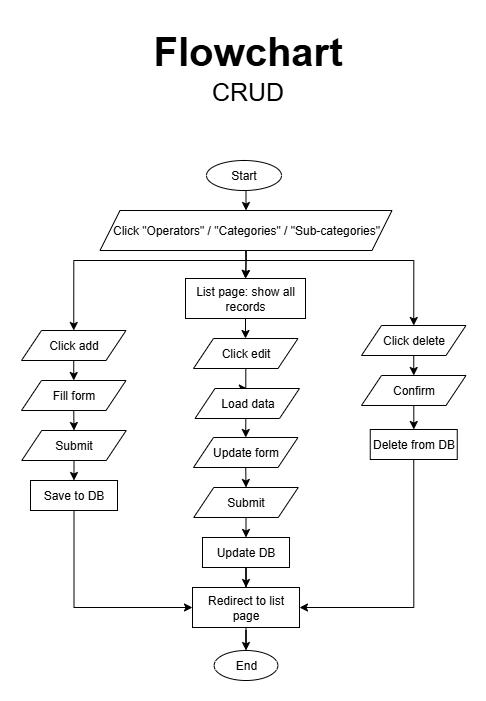

The diagram above was exported from draw.io. Its source (the exported page's mxGraphModel, read from the mxfile embedded in the PNG):
<mxGraphModel dx="872" dy="465" grid="1" gridSize="10" guides="1" tooltips="1" connect="1" arrows="1" fold="1" page="1" pageScale="1" pageWidth="850" pageHeight="1100" math="0" shadow="0">
  <root>
    <mxCell id="0" />
    <mxCell id="1" parent="0" />
    <mxCell id="8nYk4enm2u6AsqQ-dAUk-3" style="edgeStyle=orthogonalEdgeStyle;rounded=0;orthogonalLoop=1;jettySize=auto;html=1;exitX=0.5;exitY=1;exitDx=0;exitDy=0;entryX=0.5;entryY=0;entryDx=0;entryDy=0;" edge="1" parent="1" source="kAuAALNAWFA5Mm9BRYMI-1" target="kAuAALNAWFA5Mm9BRYMI-3">
      <mxGeometry relative="1" as="geometry" />
    </mxCell>
    <mxCell id="kAuAALNAWFA5Mm9BRYMI-1" value="Start" style="ellipse;whiteSpace=wrap;html=1;" vertex="1" parent="1">
      <mxGeometry x="388" y="170" width="75" height="30" as="geometry" />
    </mxCell>
    <mxCell id="8nYk4enm2u6AsqQ-dAUk-4" style="edgeStyle=orthogonalEdgeStyle;rounded=0;orthogonalLoop=1;jettySize=auto;html=1;exitX=0.5;exitY=1;exitDx=0;exitDy=0;entryX=0.5;entryY=0;entryDx=0;entryDy=0;" edge="1" parent="1" target="kAuAALNAWFA5Mm9BRYMI-4">
      <mxGeometry relative="1" as="geometry">
        <mxPoint x="427.5" y="270" as="sourcePoint" />
      </mxGeometry>
    </mxCell>
    <mxCell id="cXxazB-egAs8VuUyIH5n-23" style="edgeStyle=orthogonalEdgeStyle;rounded=0;orthogonalLoop=1;jettySize=auto;html=1;exitX=0.5;exitY=1;exitDx=0;exitDy=0;" edge="1" parent="1" source="kAuAALNAWFA5Mm9BRYMI-3" target="kAuAALNAWFA5Mm9BRYMI-4">
      <mxGeometry relative="1" as="geometry" />
    </mxCell>
    <mxCell id="cXxazB-egAs8VuUyIH5n-37" style="edgeStyle=orthogonalEdgeStyle;rounded=0;orthogonalLoop=1;jettySize=auto;html=1;exitX=0.5;exitY=1;exitDx=0;exitDy=0;entryX=0.5;entryY=0;entryDx=0;entryDy=0;" edge="1" parent="1" source="kAuAALNAWFA5Mm9BRYMI-3" target="kAuAALNAWFA5Mm9BRYMI-5">
      <mxGeometry relative="1" as="geometry">
        <Array as="points">
          <mxPoint x="428" y="270" />
          <mxPoint x="255" y="270" />
        </Array>
      </mxGeometry>
    </mxCell>
    <mxCell id="cXxazB-egAs8VuUyIH5n-38" style="edgeStyle=orthogonalEdgeStyle;rounded=0;orthogonalLoop=1;jettySize=auto;html=1;exitX=0.5;exitY=1;exitDx=0;exitDy=0;entryX=0.5;entryY=0;entryDx=0;entryDy=0;" edge="1" parent="1" source="kAuAALNAWFA5Mm9BRYMI-3" target="cXxazB-egAs8VuUyIH5n-2">
      <mxGeometry relative="1" as="geometry">
        <Array as="points">
          <mxPoint x="428" y="270" />
          <mxPoint x="595" y="270" />
        </Array>
      </mxGeometry>
    </mxCell>
    <mxCell id="kAuAALNAWFA5Mm9BRYMI-3" value="Click &quot;Operators&quot; / &quot;Categories&quot; / &quot;Sub-categories&quot;" style="shape=parallelogram;perimeter=parallelogramPerimeter;whiteSpace=wrap;html=1;fixedSize=1;" vertex="1" parent="1">
      <mxGeometry x="281.5" y="220" width="292" height="40" as="geometry" />
    </mxCell>
    <mxCell id="cXxazB-egAs8VuUyIH5n-32" style="edgeStyle=orthogonalEdgeStyle;rounded=0;orthogonalLoop=1;jettySize=auto;html=1;exitX=0.5;exitY=1;exitDx=0;exitDy=0;" edge="1" parent="1" source="kAuAALNAWFA5Mm9BRYMI-4" target="cXxazB-egAs8VuUyIH5n-14">
      <mxGeometry relative="1" as="geometry" />
    </mxCell>
    <mxCell id="kAuAALNAWFA5Mm9BRYMI-4" value="List page: show all records" style="rounded=0;whiteSpace=wrap;html=1;" vertex="1" parent="1">
      <mxGeometry x="367" y="288" width="120" height="40" as="geometry" />
    </mxCell>
    <mxCell id="8nYk4enm2u6AsqQ-dAUk-2" value="End" style="ellipse;whiteSpace=wrap;html=1;" vertex="1" parent="1">
      <mxGeometry x="395.63" y="660" width="63.75" height="30" as="geometry" />
    </mxCell>
    <mxCell id="cXxazB-egAs8VuUyIH5n-11" value="" style="group" vertex="1" connectable="0" parent="1">
      <mxGeometry x="202" y="340" width="107" height="240" as="geometry" />
    </mxCell>
    <mxCell id="8nYk4enm2u6AsqQ-dAUk-6" style="edgeStyle=orthogonalEdgeStyle;rounded=0;orthogonalLoop=1;jettySize=auto;html=1;exitX=0.5;exitY=1;exitDx=0;exitDy=0;entryX=0.5;entryY=0;entryDx=0;entryDy=0;" edge="1" parent="cXxazB-egAs8VuUyIH5n-11" source="kAuAALNAWFA5Mm9BRYMI-5" target="kAuAALNAWFA5Mm9BRYMI-7">
      <mxGeometry relative="1" as="geometry" />
    </mxCell>
    <mxCell id="kAuAALNAWFA5Mm9BRYMI-5" value="Click add" style="shape=parallelogram;perimeter=parallelogramPerimeter;whiteSpace=wrap;html=1;fixedSize=1;" vertex="1" parent="cXxazB-egAs8VuUyIH5n-11">
      <mxGeometry x="1" width="104.5" height="30" as="geometry" />
    </mxCell>
    <mxCell id="8nYk4enm2u6AsqQ-dAUk-7" style="edgeStyle=orthogonalEdgeStyle;rounded=0;orthogonalLoop=1;jettySize=auto;html=1;exitX=0.5;exitY=1;exitDx=0;exitDy=0;entryX=0.5;entryY=0;entryDx=0;entryDy=0;" edge="1" parent="cXxazB-egAs8VuUyIH5n-11" source="kAuAALNAWFA5Mm9BRYMI-7" target="kAuAALNAWFA5Mm9BRYMI-8">
      <mxGeometry relative="1" as="geometry" />
    </mxCell>
    <mxCell id="kAuAALNAWFA5Mm9BRYMI-7" value="Fill form" style="shape=parallelogram;perimeter=parallelogramPerimeter;whiteSpace=wrap;html=1;fixedSize=1;" vertex="1" parent="cXxazB-egAs8VuUyIH5n-11">
      <mxGeometry x="1" y="50" width="104.5" height="30" as="geometry" />
    </mxCell>
    <mxCell id="8nYk4enm2u6AsqQ-dAUk-8" style="edgeStyle=orthogonalEdgeStyle;rounded=0;orthogonalLoop=1;jettySize=auto;html=1;exitX=0.5;exitY=1;exitDx=0;exitDy=0;entryX=0.5;entryY=0;entryDx=0;entryDy=0;" edge="1" parent="cXxazB-egAs8VuUyIH5n-11" source="kAuAALNAWFA5Mm9BRYMI-8" target="kAuAALNAWFA5Mm9BRYMI-9">
      <mxGeometry relative="1" as="geometry" />
    </mxCell>
    <mxCell id="kAuAALNAWFA5Mm9BRYMI-8" value="Submit" style="shape=parallelogram;perimeter=parallelogramPerimeter;whiteSpace=wrap;html=1;fixedSize=1;" vertex="1" parent="cXxazB-egAs8VuUyIH5n-11">
      <mxGeometry x="1.25" y="100" width="104.5" height="30" as="geometry" />
    </mxCell>
    <mxCell id="kAuAALNAWFA5Mm9BRYMI-9" value="Save to DB" style="rounded=0;whiteSpace=wrap;html=1;" vertex="1" parent="cXxazB-egAs8VuUyIH5n-11">
      <mxGeometry x="10" y="150" width="87" height="30" as="geometry" />
    </mxCell>
    <mxCell id="cXxazB-egAs8VuUyIH5n-33" value="" style="edgeStyle=orthogonalEdgeStyle;rounded=0;orthogonalLoop=1;jettySize=auto;html=1;" edge="1" parent="1" source="cXxazB-egAs8VuUyIH5n-14" target="cXxazB-egAs8VuUyIH5n-25">
      <mxGeometry relative="1" as="geometry" />
    </mxCell>
    <mxCell id="cXxazB-egAs8VuUyIH5n-14" value="Click edit" style="shape=parallelogram;perimeter=parallelogramPerimeter;whiteSpace=wrap;html=1;fixedSize=1;" vertex="1" parent="1">
      <mxGeometry x="375" y="348" width="104.5" height="30" as="geometry" />
    </mxCell>
    <mxCell id="cXxazB-egAs8VuUyIH5n-15" style="edgeStyle=orthogonalEdgeStyle;rounded=0;orthogonalLoop=1;jettySize=auto;html=1;exitX=0.5;exitY=1;exitDx=0;exitDy=0;entryX=0.5;entryY=0;entryDx=0;entryDy=0;" edge="1" parent="1" source="cXxazB-egAs8VuUyIH5n-16" target="cXxazB-egAs8VuUyIH5n-18">
      <mxGeometry relative="1" as="geometry" />
    </mxCell>
    <mxCell id="cXxazB-egAs8VuUyIH5n-16" value="Update form" style="shape=parallelogram;perimeter=parallelogramPerimeter;whiteSpace=wrap;html=1;fixedSize=1;" vertex="1" parent="1">
      <mxGeometry x="375" y="447" width="104.5" height="30" as="geometry" />
    </mxCell>
    <mxCell id="cXxazB-egAs8VuUyIH5n-17" style="edgeStyle=orthogonalEdgeStyle;rounded=0;orthogonalLoop=1;jettySize=auto;html=1;exitX=0.5;exitY=1;exitDx=0;exitDy=0;entryX=0.5;entryY=0;entryDx=0;entryDy=0;" edge="1" parent="1" source="cXxazB-egAs8VuUyIH5n-18" target="cXxazB-egAs8VuUyIH5n-20">
      <mxGeometry relative="1" as="geometry" />
    </mxCell>
    <mxCell id="cXxazB-egAs8VuUyIH5n-18" value="Submit" style="shape=parallelogram;perimeter=parallelogramPerimeter;whiteSpace=wrap;html=1;fixedSize=1;" vertex="1" parent="1">
      <mxGeometry x="375.25" y="497" width="104.5" height="30" as="geometry" />
    </mxCell>
    <mxCell id="cXxazB-egAs8VuUyIH5n-19" style="edgeStyle=orthogonalEdgeStyle;rounded=0;orthogonalLoop=1;jettySize=auto;html=1;exitX=0.5;exitY=1;exitDx=0;exitDy=0;" edge="1" parent="1" source="cXxazB-egAs8VuUyIH5n-20" target="cXxazB-egAs8VuUyIH5n-21">
      <mxGeometry relative="1" as="geometry" />
    </mxCell>
    <mxCell id="cXxazB-egAs8VuUyIH5n-20" value="Update DB" style="rounded=0;whiteSpace=wrap;html=1;" vertex="1" parent="1">
      <mxGeometry x="384" y="547" width="87" height="30" as="geometry" />
    </mxCell>
    <mxCell id="cXxazB-egAs8VuUyIH5n-39" value="" style="edgeStyle=orthogonalEdgeStyle;rounded=0;orthogonalLoop=1;jettySize=auto;html=1;" edge="1" parent="1" source="cXxazB-egAs8VuUyIH5n-21" target="8nYk4enm2u6AsqQ-dAUk-2">
      <mxGeometry relative="1" as="geometry" />
    </mxCell>
    <mxCell id="cXxazB-egAs8VuUyIH5n-21" value="Redirect to list page" style="rounded=0;whiteSpace=wrap;html=1;" vertex="1" parent="1">
      <mxGeometry x="374" y="597" width="107" height="40" as="geometry" />
    </mxCell>
    <mxCell id="cXxazB-egAs8VuUyIH5n-34" style="edgeStyle=orthogonalEdgeStyle;rounded=0;orthogonalLoop=1;jettySize=auto;html=1;exitX=0.5;exitY=1;exitDx=0;exitDy=0;entryX=0.5;entryY=0;entryDx=0;entryDy=0;" edge="1" parent="1" source="cXxazB-egAs8VuUyIH5n-25" target="cXxazB-egAs8VuUyIH5n-16">
      <mxGeometry relative="1" as="geometry" />
    </mxCell>
    <mxCell id="cXxazB-egAs8VuUyIH5n-25" value="Load data" style="shape=parallelogram;perimeter=parallelogramPerimeter;whiteSpace=wrap;html=1;fixedSize=1;" vertex="1" parent="1">
      <mxGeometry x="376.5" y="398" width="104.5" height="30" as="geometry" />
    </mxCell>
    <mxCell id="cXxazB-egAs8VuUyIH5n-1" style="edgeStyle=orthogonalEdgeStyle;rounded=0;orthogonalLoop=1;jettySize=auto;html=1;exitX=0.5;exitY=1;exitDx=0;exitDy=0;entryX=0.5;entryY=0;entryDx=0;entryDy=0;" edge="1" parent="1" source="cXxazB-egAs8VuUyIH5n-2" target="cXxazB-egAs8VuUyIH5n-4">
      <mxGeometry relative="1" as="geometry" />
    </mxCell>
    <mxCell id="cXxazB-egAs8VuUyIH5n-2" value="Click delete" style="shape=parallelogram;perimeter=parallelogramPerimeter;whiteSpace=wrap;html=1;fixedSize=1;" vertex="1" parent="1">
      <mxGeometry x="543" y="335" width="104.5" height="30" as="geometry" />
    </mxCell>
    <mxCell id="cXxazB-egAs8VuUyIH5n-27" value="" style="edgeStyle=orthogonalEdgeStyle;rounded=0;orthogonalLoop=1;jettySize=auto;html=1;" edge="1" parent="1" source="cXxazB-egAs8VuUyIH5n-4" target="cXxazB-egAs8VuUyIH5n-8">
      <mxGeometry relative="1" as="geometry" />
    </mxCell>
    <mxCell id="cXxazB-egAs8VuUyIH5n-4" value="Confirm" style="shape=parallelogram;perimeter=parallelogramPerimeter;whiteSpace=wrap;html=1;fixedSize=1;" vertex="1" parent="1">
      <mxGeometry x="543" y="385" width="104.5" height="30" as="geometry" />
    </mxCell>
    <mxCell id="cXxazB-egAs8VuUyIH5n-36" style="edgeStyle=orthogonalEdgeStyle;rounded=0;orthogonalLoop=1;jettySize=auto;html=1;exitX=0.5;exitY=1;exitDx=0;exitDy=0;entryX=1;entryY=0.5;entryDx=0;entryDy=0;" edge="1" parent="1" source="cXxazB-egAs8VuUyIH5n-8" target="cXxazB-egAs8VuUyIH5n-21">
      <mxGeometry relative="1" as="geometry" />
    </mxCell>
    <mxCell id="cXxazB-egAs8VuUyIH5n-8" value="Delete from DB" style="rounded=0;whiteSpace=wrap;html=1;" vertex="1" parent="1">
      <mxGeometry x="551.75" y="439" width="87" height="30" as="geometry" />
    </mxCell>
    <mxCell id="cXxazB-egAs8VuUyIH5n-35" style="edgeStyle=orthogonalEdgeStyle;rounded=0;orthogonalLoop=1;jettySize=auto;html=1;exitX=0.5;exitY=1;exitDx=0;exitDy=0;entryX=0;entryY=0.5;entryDx=0;entryDy=0;" edge="1" parent="1" source="kAuAALNAWFA5Mm9BRYMI-9" target="cXxazB-egAs8VuUyIH5n-21">
      <mxGeometry relative="1" as="geometry" />
    </mxCell>
    <mxCell id="2s8SNtouMZA4voXwvNa_-1" value="&lt;font style=&quot;font-size: 40px;&quot;&gt;&lt;b style=&quot;&quot;&gt;Flowchart&lt;/b&gt;&lt;/font&gt;" style="text;html=1;align=center;verticalAlign=middle;resizable=0;points=[];autosize=1;strokeColor=none;fillColor=none;" vertex="1" parent="1">
      <mxGeometry x="323.75" y="30" width="210" height="60" as="geometry" />
    </mxCell>
    <mxCell id="2s8SNtouMZA4voXwvNa_-2" value="&lt;font style=&quot;font-size: 25px;&quot;&gt;CRUD&lt;/font&gt;" style="text;html=1;align=center;verticalAlign=middle;resizable=0;points=[];autosize=1;strokeColor=none;fillColor=none;" vertex="1" parent="1">
      <mxGeometry x="378.75" y="80" width="100" height="40" as="geometry" />
    </mxCell>
  </root>
</mxGraphModel>